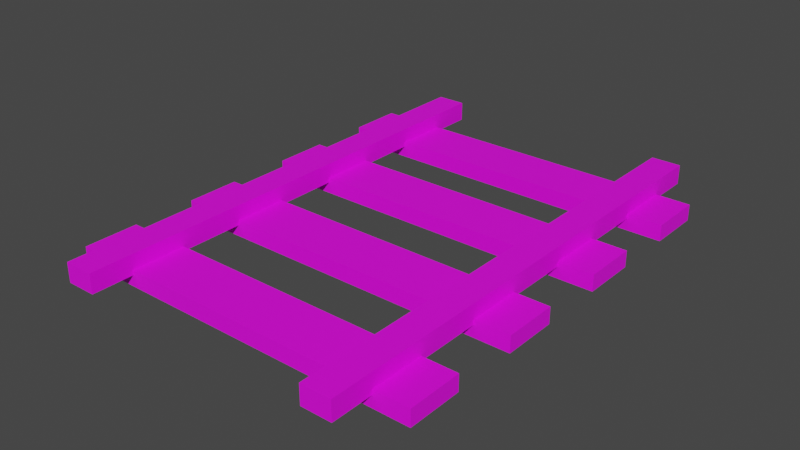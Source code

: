 # Source: TrainTracks.blend  (saved by Blender 2.82.7; exported with 4.5.12 LTS)
import bpy
from mathutils import Matrix  # noqa: F401  (used for matrix-valued properties, if any)

bpy.ops.wm.read_factory_settings(use_empty=True)
scene = bpy.context.scene
scene.name = 'Scene'

# ---- collections
col_collection = bpy.data.collections.new('Collection'); scene.collection.children.link(col_collection)

# ---- images (referenced by path relative to the original .blend; pixels are not part of the script)
import os
ASSET_DIR = os.environ.get("B2B_ASSET_DIR", "")  # directory of the original .blend (textures are referenced by path, not embedded)
HERE = os.path.dirname(os.path.abspath(__file__))  # packed textures are extracted next to this script under _unpacked/

def load_image(name, relpath, width, height, colorspace="sRGB"):
    """Load a texture the original file referenced (path relative to the .blend, or extracted next to this script)."""
    p = next((c for c in (os.path.join(HERE, relpath), os.path.join(ASSET_DIR, relpath)) if relpath and os.path.exists(c)), "")
    if p:
        img = bpy.data.images.load(p, check_existing=True)
        img.name = name
    else:  # same state as the original file: an image datablock whose file is absent (Cycles renders it pink)
        img = bpy.data.images.new(name, width, height)
        img.source = "FILE"
        img.filepath = "//" + (relpath or name)
    img.colorspace_settings.name = colorspace
    return img
img_file3 = load_image('file3', 'SimpleTrainsTextures.psd', 1024, 1024, 'sRGB')

# ---- materials (node trees are filled in below, after node groups)
mat_lambert1 = bpy.data.materials.new('lambert1')
mat_lambert1.use_transparent_shadow = False
mat_lambert1.diffuse_color = (1.0, 1.0, 1.0, 1.0)
mat_lambert1.roughness = 0.5528

# ---- material node trees
mat_lambert1.use_nodes = True; mat_lambert1.node_tree.nodes.clear()
_N = mat_lambert1.node_tree.nodes; _L = mat_lambert1.node_tree.links
n0 = _N.new('ShaderNodeOutputMaterial'); n0.name = 'Material Output'; n0.location = (300, 300)
n1 = _N.new('ShaderNodeBsdfPrincipled'); n1.name = 'Principled BSDF'; n1.location = (10, 300)
n1.distribution = 'GGX'
n1.subsurface_method = 'BURLEY'
n1.inputs[2].default_value = 0.5528
n1.inputs[3].default_value = 1.45
n1.inputs[27].default_value = (0.0, 0.0, 0.0, 1.0)
n1.inputs[28].default_value = 1.0
n2 = _N.new('ShaderNodeNormalMap'); n2.name = 'Normal Map'; n2.location = (-300, -300)
n2.label = 'Normal/Map'
n3 = _N.new('ShaderNodeTexImage'); n3.name = 'Image Texture'; n3.location = (-300, 600)
n3.image = img_file3
_L.new(n1.outputs[0], n0.inputs[0])
_L.new(n2.outputs[0], n1.inputs[5])
_L.new(n3.outputs[0], n1.inputs[0])
n0.is_active_output = True

# ---- world
world_world = bpy.data.worlds.new('World'); scene.world = world_world
world_world.use_nodes = True; world_world.node_tree.nodes.clear()
_N = world_world.node_tree.nodes; _L = world_world.node_tree.links
n0 = _N.new('ShaderNodeOutputWorld'); n0.name = 'World Output'; n0.location = (300, 300)
n1 = _N.new('ShaderNodeBackground'); n1.name = 'Background'; n1.location = (10, 300)
n1.inputs[0].default_value = (0.05088, 0.05088, 0.05088, 1.0)
_L.new(n1.outputs[0], n0.inputs[0])
n0.is_active_output = True
world_world.color = (0.05088, 0.05088, 0.05088)
world_world.use_sun_shadow = False
world_world.sun_shadow_jitter_overblur = 0.0

# ---- meshes
me_mesh = bpy.data.meshes.new('Mesh')
me_mesh.from_pydata([(-1.832, -0.009858, -3.999), (1.832, -0.009858, -3.999), (-1.832, 0.1534, -3.999), (1.832, 0.1534, -3.999), (-1.832, 0.1534, -4.548), (1.832, 0.1534, -4.548), (-1.832, -0.009858, -4.548), (1.832, -0.009858, -4.548), (-1.832, -0.009858, -2.823), (1.832, -0.009858, -2.823), (-1.832, 0.1534, -2.823), (1.832, 0.1534, -2.823), (-1.832, 0.1534, -3.372), (1.832, 0.1534, -3.372), (-1.832, -0.009858, -3.372), (1.832, -0.009858, -3.372), (-1.832, -0.009858, -1.614), (1.832, -0.009858, -1.614), (-1.832, 0.1534, -1.614), (1.832, 0.1534, -1.614), (-1.832, 0.1534, -2.163), (1.832, 0.1534, -2.163), (-1.832, -0.009858, -2.163), (1.832, -0.009858, -2.163), (-1.832, -0.009858, -0.4158), (1.832, -0.009858, -0.4158), (-1.832, 0.1534, -0.4158), (1.832, 0.1534, -0.4158), (-1.832, 0.1534, -0.9647), (1.832, 0.1534, -0.9647), (-1.832, -0.009858, -0.9647), (1.832, -0.009858, -0.9647), (-1.181, 0.1056, 7.661e-08), (-1.481, 0.1056, 7.661e-08), (-1.181, 0.3016, 7.661e-08), (-1.481, 0.3016, 7.661e-08), (1.181, 0.1056, 7.661e-08), (1.481, 0.1056, 7.661e-08), (1.181, 0.3016, 7.661e-08), (1.481, 0.3016, 7.661e-08), (-1.481, 0.3016, -5.0), (-1.181, 0.3016, -5.0), (-1.181, 0.1056, -5.0), (-1.481, 0.1056, -5.0), (1.181, 0.1056, -5.0), (1.181, 0.3016, -5.0), (1.481, 0.3016, -5.0), (1.481, 0.1056, -5.0)], [], [(0, 1, 3, 2), (2, 3, 5, 4), (4, 5, 7, 6), (1, 7, 5, 3), (6, 0, 2, 4), (8, 9, 11, 10), (10, 11, 13, 12), (12, 13, 15, 14), (9, 15, 13, 11), (14, 8, 10, 12), (16, 17, 19, 18), (18, 19, 21, 20), (20, 21, 23, 22), (17, 23, 21, 19), (22, 16, 18, 20), (24, 25, 27, 26), (26, 27, 29, 28), (28, 29, 31, 30), (25, 31, 29, 27), (30, 24, 26, 28), (32, 34, 35, 33), (36, 37, 39, 38), (34, 41, 40, 35), (42, 41, 34, 32), (43, 42, 32, 33), (33, 35, 40, 43), (45, 44, 36, 38), (38, 39, 46, 45), (37, 47, 46, 39), (44, 47, 37, 36)])
me_mesh.polygons.foreach_set('use_smooth', [True] * 30)
_k = set([(0, 2), (1, 3), (2, 3), (2, 4), (3, 5), (4, 5), (4, 6), (5, 7), (8, 10), (9, 11), (10, 11), (10, 12), (11, 13), (12, 13), (12, 14), (13, 15), (16, 18), (17, 19), (18, 19), (18, 20), (19, 21), (20, 21), (20, 22), (21, 23), (24, 26), (25, 27), (26, 27), (26, 28), (27, 29), (28, 29), (28, 30), (29, 31), (32, 33), (32, 34), (32, 42), (33, 35), (33, 43), (34, 35), (34, 41), (35, 40), (36, 37), (36, 38), (36, 44), (37, 39), (37, 47), (38, 39), (38, 45), (39, 46)])
me_mesh.attributes.new('sharp_edge', 'BOOLEAN', 'EDGE').data.foreach_set('value', [ (min(e.vertices), max(e.vertices)) in _k for e in me_mesh.edges])
_uv = me_mesh.uv_layers.new(name='map1')
_uv.uv.foreach_set('vector', [0.202, 0.4017, 0.202, 0.4017, 0.202, 0.4017, 0.202, 0.4017, 0.2682, 0.4017, 0.2682, 0.4017, 0.2682, 0.4017, 0.2682, 0.4017, 0.202, 0.4017, 0.202, 0.4017, 0.202, 0.4017, 0.202, 0.4017, 0.2372, 0.4017, 0.2372, 0.4017, 0.2372, 0.4017, 0.2372, 0.4017, 0.2372, 0.4017, 0.2372, 0.4017, 0.2372, 0.4017, 0.2372, 0.4017, 0.202, 0.4017, 0.202, 0.4017, 0.202, 0.4017, 0.202, 0.4017, 0.2682, 0.4017, 0.2682, 0.4017, 0.2682, 0.4017, 0.2682, 0.4017, 0.202, 0.4017, 0.202, 0.4017, 0.202, 0.4017, 0.202, 0.4017, 0.2372, 0.4017, 0.2372, 0.4017, 0.2372, 0.4017, 0.2372, 0.4017, 0.2372, 0.4017, 0.2372, 0.4017, 0.2372, 0.4017, 0.2372, 0.4017, 0.202, 0.4017, 0.202, 0.4017, 0.202, 0.4017, 0.202, 0.4017, 0.2682, 0.4017, 0.2682, 0.4017, 0.2682, 0.4017, 0.2682, 0.4017, 0.202, 0.4017, 0.202, 0.4017, 0.202, 0.4017, 0.202, 0.4017, 0.2372, 0.4017, 0.2372, 0.4017, 0.2372, 0.4017, 0.2372, 0.4017, 0.2372, 0.4017, 0.2372, 0.4017, 0.2372, 0.4017, 0.2372, 0.4017, 0.202, 0.4017, 0.202, 0.4017, 0.202, 0.4017, 0.202, 0.4017, 0.2682, 0.4017, 0.2682, 0.4017, 0.2682, 0.4017, 0.2682, 0.4017, 0.202, 0.4017, 0.202, 0.4017, 0.202, 0.4017, 0.202, 0.4017, 0.2372, 0.4017, 0.2372, 0.4017, 0.2372, 0.4017, 0.2372, 0.4017, 0.2372, 0.4017, 0.2372, 0.4017, 0.2372, 0.4017, 0.2372, 0.4017, 0.1401, 0.4742, 0.1401, 0.4742, 0.1401, 0.4742, 0.1401, 0.4742, 0.1401, 0.4742, 0.1401, 0.4742, 0.1401, 0.4742, 0.1401, 0.4742, 0.202, 0.4707, 0.202, 0.4707, 0.202, 0.4707, 0.202, 0.4707, 0.1728, 0.4742, 0.1728, 0.4742, 0.1728, 0.4742, 0.1728, 0.4742, 0.1092, 0.4742, 0.1092, 0.4742, 0.1092, 0.4742, 0.1092, 0.4742, 0.1728, 0.4742, 0.1728, 0.4742, 0.1728, 0.4742, 0.1728, 0.4742, 0.1728, 0.4742, 0.1728, 0.4742, 0.1728, 0.4742, 0.1728, 0.4742, 0.202, 0.4707, 0.202, 0.4707, 0.202, 0.4707, 0.202, 0.4707, 0.1728, 0.4742, 0.1728, 0.4742, 0.1728, 0.4742, 0.1728, 0.4742, 0.1092, 0.4742, 0.1092, 0.4742, 0.1092, 0.4742, 0.1092, 0.4742])
me_mesh.materials.append(mat_lambert1)
me_mesh.use_remesh_fix_poles = True
me_mesh.use_remesh_preserve_attributes = False
me_mesh.use_mirror_vertex_groups = False
me_mesh.update()
me_mesh.normals_split_custom_set([tuple(v) for v in zip(*[iter([0.0, 0.0, 1.0, 0.0, 0.0, 1.0, 0.0, 0.0, 1.0, 0.0, 0.0, 1.0, 0.0, 1.0, 0.0, 0.0, 1.0, 0.0, 0.0, 1.0, 0.0, 0.0, 1.0, 0.0, 0.0, 0.0, -1.0, 0.0, 0.0, -1.0, 0.0, 0.0, -1.0, 0.0, 0.0, -1.0, 1.0, 0.0, 0.0, 1.0, 0.0, 0.0, 1.0, 0.0, 0.0, 1.0, 0.0, 0.0, -1.0, 0.0, 0.0, -1.0, 0.0, 0.0, -1.0, 0.0, 0.0, -1.0, 0.0, 0.0, 0.0, 0.0, 1.0, 0.0, 0.0, 1.0, 0.0, 0.0, 1.0, 0.0, 0.0, 1.0, 0.0, 1.0, 0.0, 0.0, 1.0, 0.0, 0.0, 1.0, 0.0, 0.0, 1.0, 0.0, 0.0, 0.0, -1.0, 0.0, 0.0, -1.0, 0.0, 0.0, -1.0, 0.0, 0.0, -1.0, 1.0, 0.0, 0.0, 1.0, 0.0, 0.0, 1.0, 0.0, 0.0, 1.0, 0.0, 0.0, -1.0, 0.0, 0.0, -1.0, 0.0, 0.0, -1.0, 0.0, 0.0, -1.0, 0.0, 0.0, 0.0, 0.0, 1.0, 0.0, 0.0, 1.0, 0.0, 0.0, 1.0, 0.0, 0.0, 1.0, 0.0, 1.0, 0.0, 0.0, 1.0, 0.0, 0.0, 1.0, 0.0, 0.0, 1.0, 0.0, 0.0, 0.0, -1.0, 0.0, 0.0, -1.0, 0.0, 0.0, -1.0, 0.0, 0.0, -1.0, 1.0, 0.0, 0.0, 1.0, 0.0, 0.0, 1.0, 0.0, 0.0, 1.0, 0.0, 0.0, -1.0, 0.0, 0.0, -1.0, 0.0, 0.0, -1.0, 0.0, 0.0, -1.0, 0.0, 0.0, 0.0, 0.0, 1.0, 0.0, 0.0, 1.0, 0.0, 0.0, 1.0, 0.0, 0.0, 1.0, 0.0, 1.0, 0.0, 0.0, 1.0, 0.0, 0.0, 1.0, 0.0, 0.0, 1.0, 0.0, 0.0, 0.0, -1.0, 0.0, 0.0, -1.0, 0.0, 0.0, -1.0, 0.0, 0.0, -1.0, 1.0, 0.0, 0.0, 1.0, 0.0, 0.0, 1.0, 0.0, 0.0, 1.0, 0.0, 0.0, -1.0, 0.0, 0.0, -1.0, 0.0, 0.0, -1.0, 0.0, 0.0, -1.0, 0.0, 0.0, 0.0, 0.0, 1.0, 0.0, 0.0, 1.0, 0.0, 0.0, 1.0, 0.0, 0.0, 1.0, 0.0, 0.0, 1.0, 0.0, 0.0, 1.0, 0.0, 0.0, 1.0, 0.0, 0.0, 1.0, 0.0, 1.0, 0.0, 0.0, 1.0, 0.0, 0.0, 1.0, 0.0, 0.0, 1.0, 0.0, 1.0, 0.0, 0.0, 1.0, 0.0, 0.0, 1.0, 0.0, 0.0, 1.0, 0.0, 0.0, 0.0, -1.0, 0.0, 0.0, -1.0, 0.0, 0.0, -1.0, 0.0, 0.0, -1.0, 0.0, -1.0, 0.0, 0.0, -1.0, 0.0, 0.0, -1.0, 0.0, 0.0, -1.0, 0.0, 0.0, -1.0, 0.0, 0.0, -1.0, 0.0, 0.0, -1.0, 0.0, 0.0, -1.0, 0.0, 0.0, 0.0, 1.0, 0.0, 0.0, 1.0, 0.0, 0.0, 1.0, 0.0, 0.0, 1.0, 0.0, 1.0, 0.0, 0.0, 1.0, 0.0, 0.0, 1.0, 0.0, 0.0, 1.0, 0.0, 0.0, 0.0, -1.0, 0.0, 0.0, -1.0, 0.0, 0.0, -1.0, 0.0, 0.0, -1.0, 0.0])] * 3)])

# ---- objects
ob_sm_env_track_straight_02 = bpy.data.objects.new('SM_Env_Track_Straight_02', me_mesh)

# ---- transforms, parenting, visibility, modifiers, constraints
ob_sm_env_track_straight_02.location = (0.0, 0.0, 0.0)
ob_sm_env_track_straight_02.rotation_euler = (1.571, -0.0, 0.0)
ob_sm_env_track_straight_02.scale = (0.1, 0.1, 0.1)
ob_sm_env_track_straight_02.color = (0.8, 0.8, 0.8, 1.0)
ob_sm_env_track_straight_02.lineart.crease_threshold = 0.0

# ---- collection membership
col_collection.objects.link(ob_sm_env_track_straight_02)

# ---- scene / render settings (as saved in the file)
scene.frame_start = 1; scene.frame_end = 250; scene.frame_set(1)
scene.render.engine = 'BLENDER_EEVEE_NEXT'
scene.cycles.use_denoising = False
scene.cycles.samples = 128
scene.cycles.sampling_pattern = 'TABULATED_SOBOL'
scene.cycles.use_adaptive_sampling = False
scene.cycles.use_light_tree = False
scene.view_settings.view_transform = 'Filmic'
bpy.context.view_layer.update()

# ---- added for rendering (the .blend has no active camera and no usable light): camera, sun
cam_auto = bpy.data.cameras.new('AutoCamera')
cam_auto.lens = 50.0
cam_auto.sensor_width = 36.0
cam_auto.clip_end = 1000.0
ob_auto_camera = bpy.data.objects.new('AutoCamera', cam_auto)
scene.collection.objects.link(ob_auto_camera)
ob_auto_camera.location = (0.574208, -0.439049, 0.473955)
ob_auto_camera.rotation_euler = (1.09748, -7.21219e-08, 0.694738)
scene.camera = ob_auto_camera
light_auto_sun = bpy.data.lights.new('AutoSun', 'SUN')
light_auto_sun.energy = 3.0
light_auto_sun.angle = 0.0523599
ob_auto_sun = bpy.data.objects.new('AutoSun', light_auto_sun)
scene.collection.objects.link(ob_auto_sun)
ob_auto_sun.rotation_euler = (0.872665, 0.174533, 0.523599)
bpy.context.view_layer.update()
